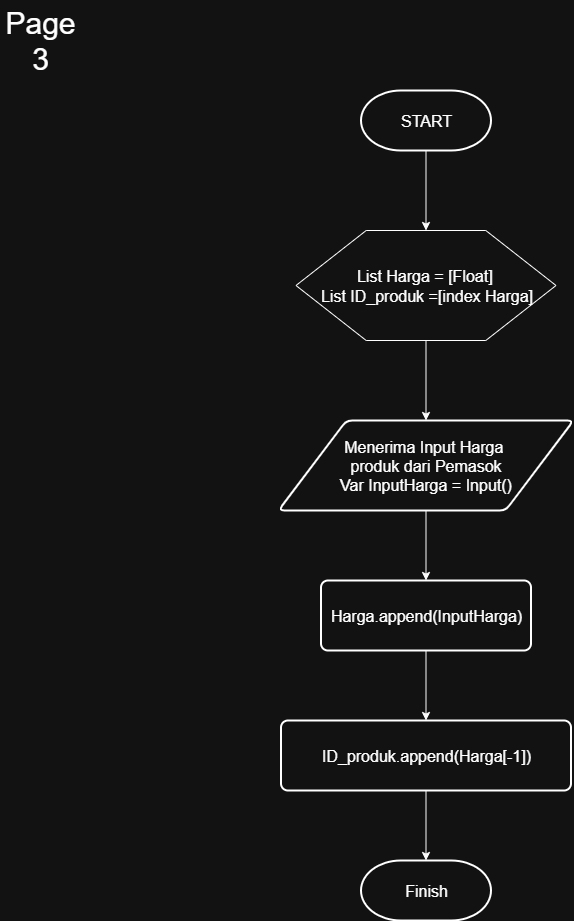

The diagram above was exported from draw.io. Its source (the exported page's mxGraphModel, read from the mxfile embedded in the PNG):
<mxGraphModel dx="1572" dy="1128" grid="1" gridSize="10" guides="1" tooltips="1" connect="1" arrows="1" fold="1" page="1" pageScale="1" pageWidth="850" pageHeight="1100" math="0" shadow="0">
  <root>
    <mxCell id="0" />
    <mxCell id="1" parent="0" />
    <mxCell id="pd283AgvlrS8qFzcL_Vs-1" value="START" style="strokeWidth=2;html=1;shape=mxgraph.flowchart.terminator;whiteSpace=wrap;fontSize=16;" vertex="1" parent="1">
      <mxGeometry x="360.5" y="90" width="130" height="60" as="geometry" />
    </mxCell>
    <mxCell id="pd283AgvlrS8qFzcL_Vs-2" value="List Harga = [Float]&amp;nbsp;&lt;div&gt;List ID_produk =[index Harga]&lt;/div&gt;" style="verticalLabelPosition=middle;verticalAlign=middle;html=1;shape=hexagon;perimeter=hexagonPerimeter2;arcSize=6;size=0.27;labelPosition=center;align=center;fontSize=16;" vertex="1" parent="1">
      <mxGeometry x="295.5" y="230" width="260" height="110" as="geometry" />
    </mxCell>
    <mxCell id="WOmU2SvN_WJWpSC6kC7j-1" value="Page 3" style="text;html=1;align=center;verticalAlign=middle;whiteSpace=wrap;rounded=0;fontSize=30;" vertex="1" parent="1">
      <mxGeometry width="80" height="80" as="geometry" />
    </mxCell>
    <mxCell id="Wjng6m3AUHgV06pUR_g2-1" value="&lt;span style=&quot;font-size: 16px;&quot;&gt;Menerima Input Harga&amp;nbsp;&lt;/span&gt;&lt;div&gt;&lt;span style=&quot;font-size: 16px;&quot;&gt;produk dari Pemasok&lt;/span&gt;&lt;/div&gt;&lt;div&gt;&lt;span style=&quot;font-size: 16px;&quot;&gt;Var InputHarga = Input()&lt;/span&gt;&lt;/div&gt;" style="shape=parallelogram;html=1;strokeWidth=2;perimeter=parallelogramPerimeter;whiteSpace=wrap;rounded=1;arcSize=12;size=0.23;" vertex="1" parent="1">
      <mxGeometry x="278" y="420" width="295" height="90" as="geometry" />
    </mxCell>
    <mxCell id="QcGJfFL0AgBWrlwxHxRB-1" value="Harga.append(InputHarga)" style="rounded=1;whiteSpace=wrap;html=1;absoluteArcSize=1;arcSize=14;strokeWidth=2;fontSize=16;" vertex="1" parent="1">
      <mxGeometry x="320.5" y="580" width="210" height="70" as="geometry" />
    </mxCell>
    <mxCell id="QcGJfFL0AgBWrlwxHxRB-2" value="ID_produk.append(Harga[-1])" style="rounded=1;whiteSpace=wrap;html=1;absoluteArcSize=1;arcSize=14;strokeWidth=2;fontSize=16;" vertex="1" parent="1">
      <mxGeometry x="280.5" y="720" width="290" height="70" as="geometry" />
    </mxCell>
    <mxCell id="QcGJfFL0AgBWrlwxHxRB-3" value="Finish" style="strokeWidth=2;html=1;shape=mxgraph.flowchart.terminator;whiteSpace=wrap;fontSize=16;" vertex="1" parent="1">
      <mxGeometry x="360.5" y="860" width="130" height="60" as="geometry" />
    </mxCell>
    <mxCell id="Dr3kH-J4XqiqmZp1Fzsk-1" value="" style="endArrow=classic;html=1;rounded=0;exitX=0.5;exitY=1;exitDx=0;exitDy=0;exitPerimeter=0;entryX=0.5;entryY=0;entryDx=0;entryDy=0;" edge="1" parent="1" source="pd283AgvlrS8qFzcL_Vs-1" target="pd283AgvlrS8qFzcL_Vs-2">
      <mxGeometry width="50" height="50" relative="1" as="geometry">
        <mxPoint x="440.5" y="540" as="sourcePoint" />
        <mxPoint x="490.5" y="490" as="targetPoint" />
      </mxGeometry>
    </mxCell>
    <mxCell id="Dr3kH-J4XqiqmZp1Fzsk-2" value="" style="endArrow=classic;html=1;rounded=0;exitX=0.5;exitY=1;exitDx=0;exitDy=0;entryX=0.5;entryY=0;entryDx=0;entryDy=0;" edge="1" parent="1" source="pd283AgvlrS8qFzcL_Vs-2" target="Wjng6m3AUHgV06pUR_g2-1">
      <mxGeometry width="50" height="50" relative="1" as="geometry">
        <mxPoint x="435.5" y="160" as="sourcePoint" />
        <mxPoint x="435.5" y="240" as="targetPoint" />
      </mxGeometry>
    </mxCell>
    <mxCell id="Dr3kH-J4XqiqmZp1Fzsk-3" value="" style="endArrow=classic;html=1;rounded=0;exitX=0.5;exitY=1;exitDx=0;exitDy=0;entryX=0.5;entryY=0;entryDx=0;entryDy=0;" edge="1" parent="1" source="Wjng6m3AUHgV06pUR_g2-1" target="QcGJfFL0AgBWrlwxHxRB-1">
      <mxGeometry width="50" height="50" relative="1" as="geometry">
        <mxPoint x="435.5" y="350" as="sourcePoint" />
        <mxPoint x="435.5" y="430" as="targetPoint" />
      </mxGeometry>
    </mxCell>
    <mxCell id="Dr3kH-J4XqiqmZp1Fzsk-4" value="" style="endArrow=classic;html=1;rounded=0;exitX=0.5;exitY=1;exitDx=0;exitDy=0;entryX=0.5;entryY=0;entryDx=0;entryDy=0;" edge="1" parent="1" source="QcGJfFL0AgBWrlwxHxRB-1" target="QcGJfFL0AgBWrlwxHxRB-2">
      <mxGeometry width="50" height="50" relative="1" as="geometry">
        <mxPoint x="435.5" y="520" as="sourcePoint" />
        <mxPoint x="435.5" y="590" as="targetPoint" />
      </mxGeometry>
    </mxCell>
    <mxCell id="Dr3kH-J4XqiqmZp1Fzsk-5" value="" style="endArrow=classic;html=1;rounded=0;exitX=0.5;exitY=1;exitDx=0;exitDy=0;entryX=0.5;entryY=0;entryDx=0;entryDy=0;entryPerimeter=0;" edge="1" parent="1" source="QcGJfFL0AgBWrlwxHxRB-2" target="QcGJfFL0AgBWrlwxHxRB-3">
      <mxGeometry width="50" height="50" relative="1" as="geometry">
        <mxPoint x="435.5" y="660" as="sourcePoint" />
        <mxPoint x="438.5" y="730" as="targetPoint" />
      </mxGeometry>
    </mxCell>
  </root>
</mxGraphModel>